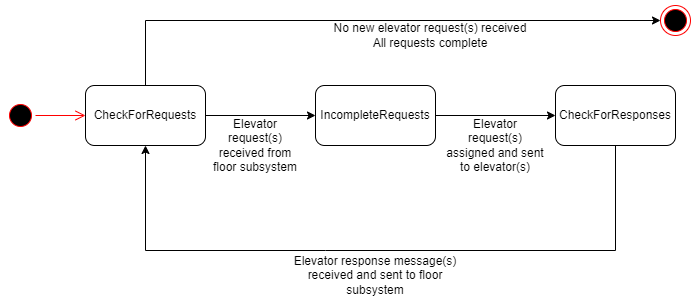

The diagram above was exported from draw.io. Its source (the exported page's mxGraphModel, read from the mxfile embedded in the PNG):
<mxGraphModel dx="794" dy="470" grid="1" gridSize="10" guides="1" tooltips="1" connect="1" arrows="1" fold="1" page="1" pageScale="1" pageWidth="850" pageHeight="1100" math="0" shadow="0">
  <root>
    <mxCell id="0" />
    <mxCell id="1" parent="0" />
    <mxCell id="DkcjbSI6Cu5oLXM0o_ep-1" value="" style="ellipse;html=1;shape=startState;fillColor=#000000;strokeColor=#ff0000;" vertex="1" parent="1">
      <mxGeometry x="80" y="160" width="30" height="30" as="geometry" />
    </mxCell>
    <mxCell id="DkcjbSI6Cu5oLXM0o_ep-2" value="" style="edgeStyle=orthogonalEdgeStyle;html=1;verticalAlign=bottom;endArrow=open;endSize=8;strokeColor=#ff0000;rounded=0;" edge="1" source="DkcjbSI6Cu5oLXM0o_ep-1" parent="1">
      <mxGeometry relative="1" as="geometry">
        <mxPoint x="160" y="175" as="targetPoint" />
      </mxGeometry>
    </mxCell>
    <mxCell id="DkcjbSI6Cu5oLXM0o_ep-3" value="CheckForRequests" style="rounded=1;whiteSpace=wrap;html=1;" vertex="1" parent="1">
      <mxGeometry x="160" y="145" width="120" height="60" as="geometry" />
    </mxCell>
    <mxCell id="DkcjbSI6Cu5oLXM0o_ep-4" value="" style="endArrow=classic;html=1;rounded=0;exitX=1;exitY=0.5;exitDx=0;exitDy=0;entryX=0;entryY=0.5;entryDx=0;entryDy=0;" edge="1" parent="1" source="DkcjbSI6Cu5oLXM0o_ep-3" target="DkcjbSI6Cu5oLXM0o_ep-5">
      <mxGeometry width="50" height="50" relative="1" as="geometry">
        <mxPoint x="380" y="250" as="sourcePoint" />
        <mxPoint x="400" y="175" as="targetPoint" />
      </mxGeometry>
    </mxCell>
    <mxCell id="DkcjbSI6Cu5oLXM0o_ep-5" value="IncompleteRequests" style="rounded=1;whiteSpace=wrap;html=1;" vertex="1" parent="1">
      <mxGeometry x="390" y="145" width="120" height="60" as="geometry" />
    </mxCell>
    <mxCell id="DkcjbSI6Cu5oLXM0o_ep-6" value="CheckForResponses" style="rounded=1;whiteSpace=wrap;html=1;" vertex="1" parent="1">
      <mxGeometry x="630" y="145" width="120" height="60" as="geometry" />
    </mxCell>
    <mxCell id="DkcjbSI6Cu5oLXM0o_ep-7" value="" style="endArrow=classic;html=1;rounded=0;exitX=1;exitY=0.5;exitDx=0;exitDy=0;entryX=0;entryY=0.5;entryDx=0;entryDy=0;" edge="1" parent="1" source="DkcjbSI6Cu5oLXM0o_ep-5" target="DkcjbSI6Cu5oLXM0o_ep-6">
      <mxGeometry width="50" height="50" relative="1" as="geometry">
        <mxPoint x="290" y="185" as="sourcePoint" />
        <mxPoint x="340" y="185" as="targetPoint" />
      </mxGeometry>
    </mxCell>
    <mxCell id="DkcjbSI6Cu5oLXM0o_ep-8" value="" style="endArrow=classic;html=1;rounded=0;exitX=0.5;exitY=1;exitDx=0;exitDy=0;entryX=0.5;entryY=1;entryDx=0;entryDy=0;" edge="1" parent="1" source="DkcjbSI6Cu5oLXM0o_ep-6" target="DkcjbSI6Cu5oLXM0o_ep-3">
      <mxGeometry width="50" height="50" relative="1" as="geometry">
        <mxPoint x="380" y="250" as="sourcePoint" />
        <mxPoint x="430" y="200" as="targetPoint" />
        <Array as="points">
          <mxPoint x="690" y="310" />
          <mxPoint x="400" y="310" />
          <mxPoint x="220" y="310" />
        </Array>
      </mxGeometry>
    </mxCell>
    <mxCell id="DkcjbSI6Cu5oLXM0o_ep-10" value="" style="endArrow=classic;html=1;rounded=0;exitX=0.5;exitY=0;exitDx=0;exitDy=0;entryX=0;entryY=0.5;entryDx=0;entryDy=0;" edge="1" parent="1" source="DkcjbSI6Cu5oLXM0o_ep-3" target="DkcjbSI6Cu5oLXM0o_ep-11">
      <mxGeometry width="50" height="50" relative="1" as="geometry">
        <mxPoint x="630" y="174.5" as="sourcePoint" />
        <mxPoint x="390" y="80" as="targetPoint" />
        <Array as="points">
          <mxPoint x="220" y="80" />
        </Array>
      </mxGeometry>
    </mxCell>
    <mxCell id="DkcjbSI6Cu5oLXM0o_ep-11" value="" style="ellipse;html=1;shape=endState;fillColor=#000000;strokeColor=#ff0000;" vertex="1" parent="1">
      <mxGeometry x="735" y="65" width="30" height="30" as="geometry" />
    </mxCell>
    <mxCell id="DkcjbSI6Cu5oLXM0o_ep-13" value="Elevator request(s) assigned and sent to elevator(s)" style="text;html=1;strokeColor=none;fillColor=none;align=center;verticalAlign=middle;whiteSpace=wrap;rounded=0;" vertex="1" parent="1">
      <mxGeometry x="520" y="190" width="100" height="30" as="geometry" />
    </mxCell>
    <mxCell id="DkcjbSI6Cu5oLXM0o_ep-14" value="Elevator request(s) received from floor subsystem" style="text;html=1;strokeColor=none;fillColor=none;align=center;verticalAlign=middle;whiteSpace=wrap;rounded=0;" vertex="1" parent="1">
      <mxGeometry x="280" y="190" width="100" height="30" as="geometry" />
    </mxCell>
    <mxCell id="DkcjbSI6Cu5oLXM0o_ep-15" value="No new elevator request(s) received&lt;br&gt;All requests complete" style="text;html=1;strokeColor=none;fillColor=none;align=center;verticalAlign=middle;whiteSpace=wrap;rounded=0;" vertex="1" parent="1">
      <mxGeometry x="390" y="80" width="230" height="30" as="geometry" />
    </mxCell>
    <mxCell id="DkcjbSI6Cu5oLXM0o_ep-17" value="Elevator response message(s) received and sent to floor subsystem" style="text;html=1;strokeColor=none;fillColor=none;align=center;verticalAlign=middle;whiteSpace=wrap;rounded=0;" vertex="1" parent="1">
      <mxGeometry x="360" y="320" width="180" height="30" as="geometry" />
    </mxCell>
  </root>
</mxGraphModel>